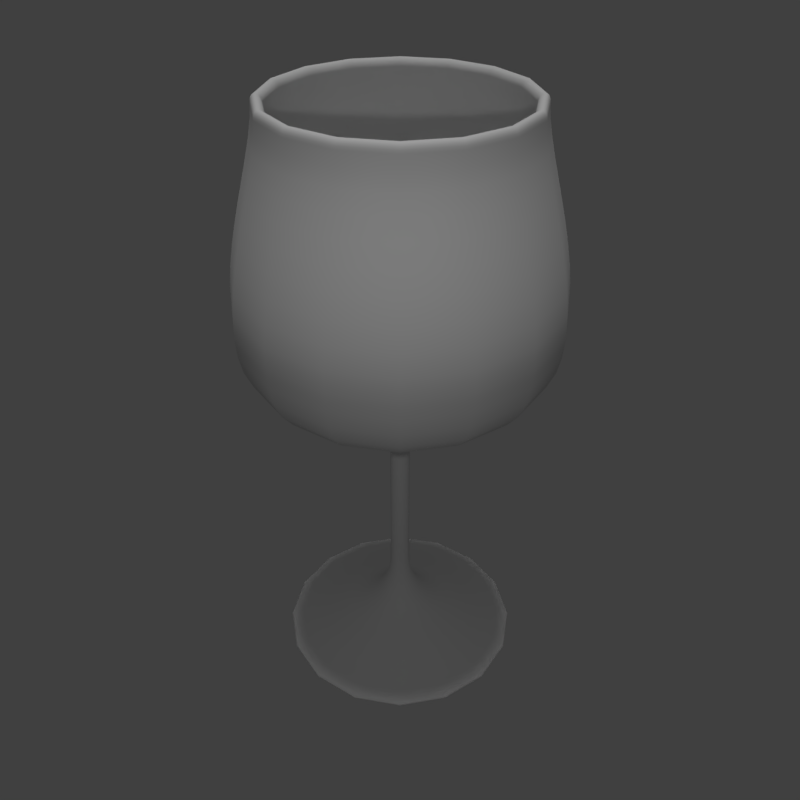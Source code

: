 # Source: wineglass.blend  (saved by Blender 2.79.0; exported with 4.5.12 LTS)
import bpy
from mathutils import Matrix  # noqa: F401  (used for matrix-valued properties, if any)

bpy.ops.wm.read_factory_settings(use_empty=True)
scene = bpy.context.scene
scene.name = 'Scene'

# ---- collections
col_collection_1 = bpy.data.collections.new('Collection 1'); scene.collection.children.link(col_collection_1)

# ---- materials (node trees are filled in below, after node groups)
mat_wineglass = bpy.data.materials.new('wineglass')
mat_wineglass.alpha_threshold = 0.0
mat_wineglass.use_transparent_shadow = False
mat_wineglass.roughness = 0.5

# ---- material node trees

# ---- world
world_world = bpy.data.worlds.new('World'); scene.world = world_world
world_world.color = (0.05088, 0.05088, 0.05088)
world_world.use_sun_shadow = False
world_world.sun_shadow_jitter_overblur = 0.0
world_world.cycles.sampling_method = 'MANUAL'

# ---- cameras
cam_camera = bpy.data.cameras.new('Camera')
cam_camera.clip_end = 100.0
cam_camera.lens = 35.0
cam_camera.sensor_width = 32.0
cam_camera.sensor_height = 18.0
cam_camera.ortho_scale = 7.314
cam_camera.dof.focus_distance = 0.0
cam_camera.dof.aperture_fstop = 128.0

# ---- lights
light_hemi = bpy.data.lights.new('Hemi', 'SUN')
light_hemi.transmission_factor = 0.0
light_hemi.angle = 0.1993
light_hemi.energy = 1.0
light_hemi.shadow_buffer_clip_start = 0.5
light_hemi.shadow_soft_size = 0.1
light_hemi.shadow_cascade_max_distance = 1000.0
light_lamp = bpy.data.lights.new('Lamp', 'POINT')
light_lamp.transmission_factor = 0.0
light_lamp.cutoff_distance = 30.0
light_lamp.energy = 100.0
light_lamp.shadow_buffer_clip_start = 1.001
light_lamp.shadow_soft_size = 0.1
light_lamp.shadow_maximum_resolution = 0.006
light_lamp.use_absolute_resolution = True

# ---- curves / text
cu_beziercurve = bpy.data.curves.new('BezierCurve', 'CURVE')
cu_beziercurve.dimensions = '3D'
_sp = cu_beziercurve.splines.new('BEZIER'); _sp.bezier_points.add(10)
_sp.bezier_points.foreach_set('co', [-0.2064, 2.271e-16, 2.336e-07, -0.00636, 1.2, 2.207e-07, -0.05636, 1.2, 2.165e-07, -0.2747, 0.5879, 2.355e-07, -1.006, 0.1, 2.27e-07, -2.506, 0.1, 2.27e-07, -3.806, 1.5, 2.27e-07, -6.006, 1.2, 2.27e-07, -6.006, 1.1, 3.175e-07, -3.806, 1.4, 2.27e-07, -3.006, 0.0, 2.27e-07])
_sp.bezier_points.foreach_set('handle_left', [-0.2064, -0.4432, 2.336e-07, -0.1428, 0.6299, 1.097e-06, -0.0296, 1.313, 4.835e-07, -0.1887, 0.7975, 6.113e-07, -0.5064, 0.1, 2.559e-07, -1.506, 0.1, 2.416e-07, -3.027, 1.274, 2.307e-07, -5.562, 1.21, 5.214e-07, -6.084, 1.095, 4.137e-07, -4.233, 1.523, 3.435e-07, -3.005, 0.3846, 5.619e-07])
_sp.bezier_points.foreach_set('handle_right', [-0.2064, 0.5, 2.336e-07, 0.01441, 1.287, 8.74e-08, -0.1199, 0.9308, -4.177e-07, -0.3483, 0.4085, -8.595e-08, -1.844, 0.1, 1.786e-07, -3.344, 0.1, 2.147e-07, -4.485, 1.697, 2.237e-07, -6.125, 1.197, 1.487e-07, -5.577, 1.127, -2.129e-07, -3.385, 1.279, 1.12e-07, -3.007, -0.1114, 1.3e-07])
for _p, _l, _r in zip(_sp.bezier_points, ['ALIGNED', 'ALIGNED', 'ALIGNED', 'ALIGNED', 'ALIGNED', 'ALIGNED', 'ALIGNED', 'ALIGNED', 'ALIGNED', 'ALIGNED', 'ALIGNED'], ['ALIGNED', 'ALIGNED', 'ALIGNED', 'ALIGNED', 'ALIGNED', 'ALIGNED', 'ALIGNED', 'ALIGNED', 'ALIGNED', 'ALIGNED', 'ALIGNED']): _p.handle_left_type = _l; _p.handle_right_type = _r
_sp.order_u = 0
_sp.order_v = 0
_sp.use_smooth = False
cu_beziercurve.materials.append(mat_wineglass)
cu_beziercurve.use_path = True
cu_beziercurve.use_path_clamp = True
cu_beziercurve.bevel_resolution = 0
cu_beziercurve.fill_mode = 'HALF'

# ---- objects
ob_hemi = bpy.data.objects.new('Hemi', light_hemi)
ob_wineglass = bpy.data.objects.new('Wineglass', cu_beziercurve)
ob_lamp = bpy.data.objects.new('Lamp', light_lamp)
ob_camera = bpy.data.objects.new('Camera', cam_camera)

# ---- transforms, parenting, visibility, modifiers, constraints
ob_hemi.location = (0.0, 0.0, 0.0)
ob_hemi.lineart.crease_threshold = 0.0
ob_wineglass.location = (0.0, 0.0, 0.0)
ob_wineglass.rotation_euler = (0.0, 1.571, 0.0)
ob_wineglass.lineart.crease_threshold = 0.0
_m = ob_wineglass.modifiers.new('Screw', 'SCREW')
_m.axis = 'X'
ob_lamp.location = (4.0, -4.0, 7.134)
ob_lamp.lock_rotations_4d = False
ob_lamp.empty_display_type = 'ARROWS'
ob_lamp.color = (0.0, 0.0, 0.0, 0.0)
ob_lamp.lineart.crease_threshold = 0.0
ob_camera.location = (5.0, -5.0, 8.064)
ob_camera.rotation_euler = (0.9599, 0.0, 0.7854)
ob_camera.lock_rotations_4d = False
ob_camera.empty_display_type = 'ARROWS'
ob_camera.color = (0.0, 0.0, 0.0, 0.0)
ob_camera.display_type = 'WIRE'
ob_camera.lineart.crease_threshold = 0.0

# ---- collection membership
col_collection_1.objects.link(ob_hemi)
col_collection_1.objects.link(ob_wineglass)
col_collection_1.objects.link(ob_lamp)
col_collection_1.objects.link(ob_camera)

# ---- scene / render settings (as saved in the file)
scene.camera = ob_camera
scene.frame_start = 1; scene.frame_end = 250; scene.frame_set(1)
scene.render.engine = 'BLENDER_EEVEE_NEXT'
scene.render.resolution_x = 1024
scene.render.resolution_y = 1024
scene.render.resolution_percentage = 50
scene.render.dither_intensity = 0.0
scene.render.film_transparent = True
scene.cycles.use_denoising = False
scene.cycles.samples = 128
scene.cycles.sampling_pattern = 'TABULATED_SOBOL'
scene.cycles.use_adaptive_sampling = False
scene.cycles.use_light_tree = False
scene.cycles.blur_glossy = 0.0
scene.cycles.sample_clamp_indirect = 0.0
scene.view_settings.view_transform = 'Standard'
bpy.context.view_layer.update()

